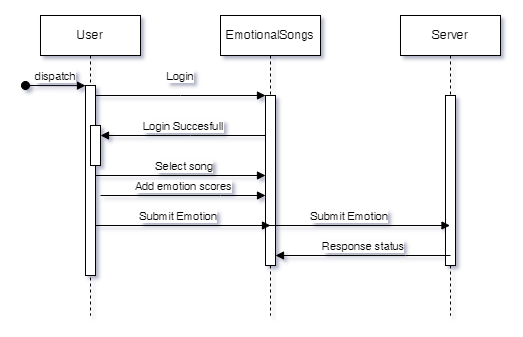

The diagram above was exported from draw.io. Its source (the exported page's mxGraphModel, read from the mxfile embedded in the PNG):
<mxGraphModel dx="650" dy="694" grid="1" gridSize="10" guides="1" tooltips="1" connect="1" arrows="1" fold="1" page="1" pageScale="1" pageWidth="850" pageHeight="1100" math="0" shadow="0">
  <root>
    <mxCell id="0" />
    <mxCell id="1" parent="0" />
    <mxCell id="aM9ryv3xv72pqoxQDRHE-1" value="User" style="shape=umlLifeline;perimeter=lifelinePerimeter;whiteSpace=wrap;html=1;container=0;dropTarget=0;collapsible=0;recursiveResize=0;outlineConnect=0;portConstraint=eastwest;newEdgeStyle={&quot;edgeStyle&quot;:&quot;elbowEdgeStyle&quot;,&quot;elbow&quot;:&quot;vertical&quot;,&quot;curved&quot;:0,&quot;rounded&quot;:0};" parent="1" vertex="1">
      <mxGeometry x="40" y="40" width="100" height="300" as="geometry" />
    </mxCell>
    <mxCell id="aM9ryv3xv72pqoxQDRHE-2" value="" style="html=1;points=[];perimeter=orthogonalPerimeter;outlineConnect=0;targetShapes=umlLifeline;portConstraint=eastwest;newEdgeStyle={&quot;edgeStyle&quot;:&quot;elbowEdgeStyle&quot;,&quot;elbow&quot;:&quot;vertical&quot;,&quot;curved&quot;:0,&quot;rounded&quot;:0};" parent="aM9ryv3xv72pqoxQDRHE-1" vertex="1">
      <mxGeometry x="45" y="70" width="10" height="190" as="geometry" />
    </mxCell>
    <mxCell id="aM9ryv3xv72pqoxQDRHE-3" value="dispatch" style="html=1;verticalAlign=bottom;startArrow=oval;endArrow=block;startSize=8;edgeStyle=elbowEdgeStyle;elbow=vertical;curved=0;rounded=0;" parent="aM9ryv3xv72pqoxQDRHE-1" target="aM9ryv3xv72pqoxQDRHE-2" edge="1">
      <mxGeometry relative="1" as="geometry">
        <mxPoint x="-15" y="70" as="sourcePoint" />
      </mxGeometry>
    </mxCell>
    <mxCell id="aM9ryv3xv72pqoxQDRHE-4" value="" style="html=1;points=[];perimeter=orthogonalPerimeter;outlineConnect=0;targetShapes=umlLifeline;portConstraint=eastwest;newEdgeStyle={&quot;edgeStyle&quot;:&quot;elbowEdgeStyle&quot;,&quot;elbow&quot;:&quot;vertical&quot;,&quot;curved&quot;:0,&quot;rounded&quot;:0};" parent="aM9ryv3xv72pqoxQDRHE-1" vertex="1">
      <mxGeometry x="50" y="110" width="10" height="40" as="geometry" />
    </mxCell>
    <mxCell id="aM9ryv3xv72pqoxQDRHE-5" value="EmotionalSongs" style="shape=umlLifeline;perimeter=lifelinePerimeter;whiteSpace=wrap;html=1;container=0;dropTarget=0;collapsible=0;recursiveResize=0;outlineConnect=0;portConstraint=eastwest;newEdgeStyle={&quot;edgeStyle&quot;:&quot;elbowEdgeStyle&quot;,&quot;elbow&quot;:&quot;vertical&quot;,&quot;curved&quot;:0,&quot;rounded&quot;:0};" parent="1" vertex="1">
      <mxGeometry x="220" y="40" width="100" height="300" as="geometry" />
    </mxCell>
    <mxCell id="aM9ryv3xv72pqoxQDRHE-6" value="" style="html=1;points=[];perimeter=orthogonalPerimeter;outlineConnect=0;targetShapes=umlLifeline;portConstraint=eastwest;newEdgeStyle={&quot;edgeStyle&quot;:&quot;elbowEdgeStyle&quot;,&quot;elbow&quot;:&quot;vertical&quot;,&quot;curved&quot;:0,&quot;rounded&quot;:0};" parent="aM9ryv3xv72pqoxQDRHE-5" vertex="1">
      <mxGeometry x="45" y="80" width="10" height="170" as="geometry" />
    </mxCell>
    <mxCell id="aM9ryv3xv72pqoxQDRHE-7" value="Login" style="html=1;verticalAlign=bottom;endArrow=block;edgeStyle=elbowEdgeStyle;elbow=vertical;curved=0;rounded=0;" parent="1" source="aM9ryv3xv72pqoxQDRHE-2" target="aM9ryv3xv72pqoxQDRHE-6" edge="1">
      <mxGeometry y="10" relative="1" as="geometry">
        <mxPoint x="195" y="130" as="sourcePoint" />
        <Array as="points">
          <mxPoint x="180" y="120" />
        </Array>
        <mxPoint as="offset" />
      </mxGeometry>
    </mxCell>
    <mxCell id="aM9ryv3xv72pqoxQDRHE-9" value="Login Succesfull" style="html=1;verticalAlign=bottom;endArrow=block;edgeStyle=elbowEdgeStyle;elbow=vertical;curved=0;rounded=0;" parent="1" source="aM9ryv3xv72pqoxQDRHE-6" target="aM9ryv3xv72pqoxQDRHE-4" edge="1">
      <mxGeometry relative="1" as="geometry">
        <mxPoint x="175" y="160" as="sourcePoint" />
        <Array as="points">
          <mxPoint x="190" y="160" />
        </Array>
      </mxGeometry>
    </mxCell>
    <mxCell id="JfUz-_TyRoF0Yjm-sNib-1" value="Select song" style="html=1;verticalAlign=bottom;endArrow=block;edgeStyle=elbowEdgeStyle;elbow=vertical;curved=0;rounded=0;" parent="1" source="aM9ryv3xv72pqoxQDRHE-4" target="aM9ryv3xv72pqoxQDRHE-6" edge="1">
      <mxGeometry x="0.1053" relative="1" as="geometry">
        <mxPoint x="110" y="230" as="sourcePoint" />
        <Array as="points">
          <mxPoint x="220" y="200" />
          <mxPoint x="200" y="210" />
          <mxPoint x="185" y="230" />
        </Array>
        <mxPoint x="260" y="230" as="targetPoint" />
        <mxPoint as="offset" />
      </mxGeometry>
    </mxCell>
    <mxCell id="JfUz-_TyRoF0Yjm-sNib-2" value="Add emotion scores" style="html=1;verticalAlign=bottom;endArrow=block;edgeStyle=elbowEdgeStyle;elbow=vertical;curved=0;rounded=0;" parent="1" target="aM9ryv3xv72pqoxQDRHE-6" edge="1">
      <mxGeometry relative="1" as="geometry">
        <mxPoint x="100" y="220" as="sourcePoint" />
        <Array as="points">
          <mxPoint x="220" y="220" />
        </Array>
        <mxPoint x="260" y="220" as="targetPoint" />
      </mxGeometry>
    </mxCell>
    <mxCell id="JfUz-_TyRoF0Yjm-sNib-3" value="Submit Emotion" style="html=1;verticalAlign=bottom;endArrow=block;edgeStyle=elbowEdgeStyle;elbow=vertical;curved=0;rounded=0;entryX=0.5;entryY=0.765;entryDx=0;entryDy=0;entryPerimeter=0;" parent="1" source="aM9ryv3xv72pqoxQDRHE-2" target="aM9ryv3xv72pqoxQDRHE-6" edge="1">
      <mxGeometry x="-0.056" relative="1" as="geometry">
        <mxPoint x="100" y="250" as="sourcePoint" />
        <Array as="points">
          <mxPoint x="240" y="250" />
          <mxPoint x="205" y="260" />
          <mxPoint x="190" y="280" />
        </Array>
        <mxPoint x="260" y="250" as="targetPoint" />
        <mxPoint as="offset" />
      </mxGeometry>
    </mxCell>
    <mxCell id="sP-GuxG68LRJRG4pGXC0-1" value="Server" style="shape=umlLifeline;perimeter=lifelinePerimeter;whiteSpace=wrap;html=1;container=0;dropTarget=0;collapsible=0;recursiveResize=0;outlineConnect=0;portConstraint=eastwest;newEdgeStyle={&quot;edgeStyle&quot;:&quot;elbowEdgeStyle&quot;,&quot;elbow&quot;:&quot;vertical&quot;,&quot;curved&quot;:0,&quot;rounded&quot;:0};" vertex="1" parent="1">
      <mxGeometry x="400" y="40" width="100" height="300" as="geometry" />
    </mxCell>
    <mxCell id="sP-GuxG68LRJRG4pGXC0-2" value="" style="html=1;points=[];perimeter=orthogonalPerimeter;outlineConnect=0;targetShapes=umlLifeline;portConstraint=eastwest;newEdgeStyle={&quot;edgeStyle&quot;:&quot;elbowEdgeStyle&quot;,&quot;elbow&quot;:&quot;vertical&quot;,&quot;curved&quot;:0,&quot;rounded&quot;:0};" vertex="1" parent="sP-GuxG68LRJRG4pGXC0-1">
      <mxGeometry x="45" y="80" width="10" height="170" as="geometry" />
    </mxCell>
    <mxCell id="sP-GuxG68LRJRG4pGXC0-6" value="Submit Emotion" style="html=1;verticalAlign=bottom;endArrow=block;edgeStyle=elbowEdgeStyle;elbow=vertical;curved=0;rounded=0;" edge="1" parent="1" target="sP-GuxG68LRJRG4pGXC0-1">
      <mxGeometry x="-0.056" relative="1" as="geometry">
        <mxPoint x="260" y="250" as="sourcePoint" />
        <Array as="points">
          <mxPoint x="405" y="250" />
          <mxPoint x="370" y="260" />
          <mxPoint x="355" y="280" />
        </Array>
        <mxPoint x="435" y="250.05000000000007" as="targetPoint" />
        <mxPoint as="offset" />
      </mxGeometry>
    </mxCell>
    <mxCell id="sP-GuxG68LRJRG4pGXC0-7" value="Response status" style="html=1;verticalAlign=bottom;endArrow=block;edgeStyle=elbowEdgeStyle;elbow=vertical;curved=0;rounded=0;" edge="1" parent="1" target="aM9ryv3xv72pqoxQDRHE-6">
      <mxGeometry relative="1" as="geometry">
        <mxPoint x="450" y="280" as="sourcePoint" />
        <Array as="points">
          <mxPoint x="405" y="280" />
          <mxPoint x="360" y="270" />
        </Array>
        <mxPoint x="280" y="280" as="targetPoint" />
      </mxGeometry>
    </mxCell>
  </root>
</mxGraphModel>